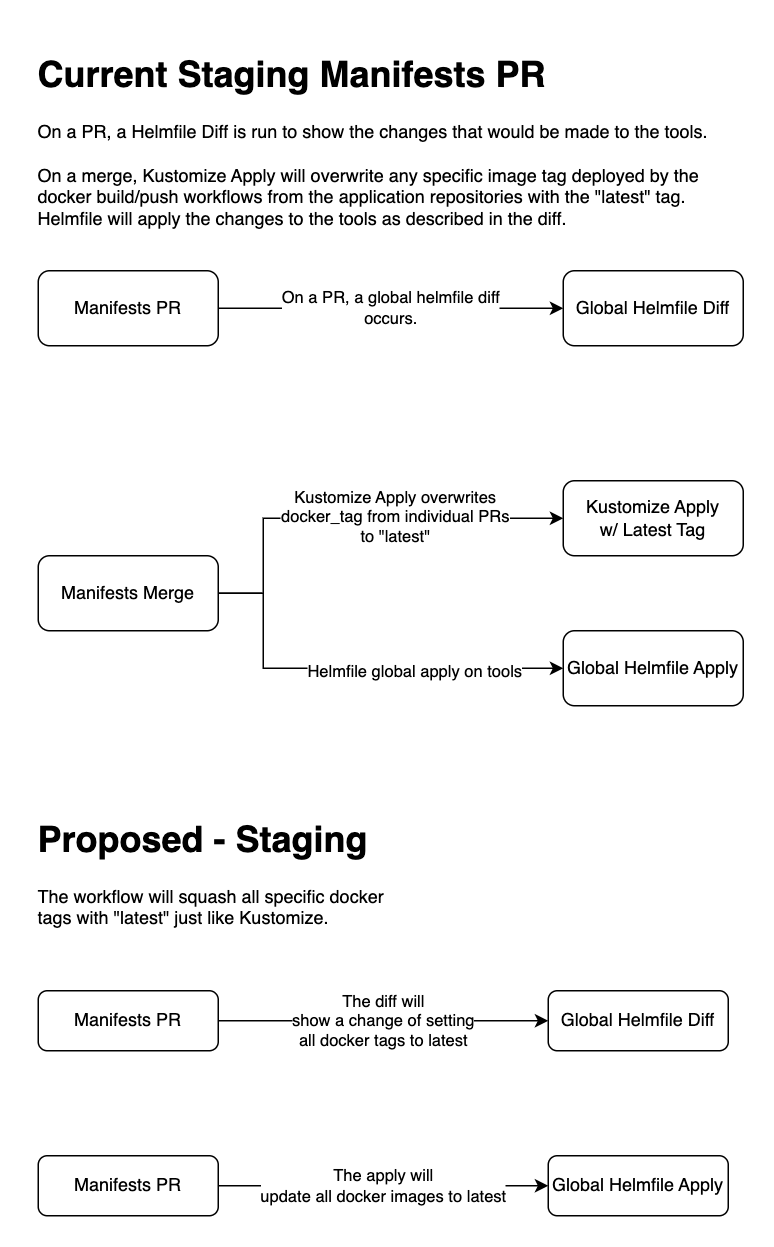

The diagram above was exported from draw.io. Its source (the exported page's mxGraphModel, read from the mxfile embedded in the PNG):
<mxGraphModel dx="1221" dy="627" grid="1" gridSize="10" guides="1" tooltips="1" connect="1" arrows="1" fold="1" page="1" pageScale="1" pageWidth="850" pageHeight="1100" math="0" shadow="0">
  <root>
    <mxCell id="0" />
    <mxCell id="1" parent="0" />
    <mxCell id="86cJzGcVEKgrCHhF8TMx-7" value="Global Helmfile Diff" style="rounded=1;whiteSpace=wrap;html=1;" parent="1" vertex="1">
      <mxGeometry x="405" y="160" width="120" height="50" as="geometry" />
    </mxCell>
    <mxCell id="86cJzGcVEKgrCHhF8TMx-31" value="&lt;h1&gt;Current Staging Manifests PR&lt;/h1&gt;&lt;p&gt;On a PR, a Helmfile Diff is run to show the changes that would be made to the tools.&lt;br&gt;&lt;br&gt;On a merge, Kustomize Apply will overwrite any specific image tag deployed by the docker build/push workflows from the application repositories with the &quot;latest&quot; tag. Helmfile will apply the changes to the tools as described in the diff.&lt;/p&gt;" style="text;html=1;spacing=5;spacingTop=-20;whiteSpace=wrap;overflow=hidden;rounded=0;" parent="1" vertex="1">
      <mxGeometry x="50" y="10" width="470" height="160" as="geometry" />
    </mxCell>
    <mxCell id="86cJzGcVEKgrCHhF8TMx-32" value="&lt;h1&gt;Proposed - Staging&lt;/h1&gt;&lt;p&gt;The workflow will squash all specific docker tags with &quot;latest&quot; just like Kustomize.&amp;nbsp;&lt;/p&gt;" style="text;html=1;spacing=5;spacingTop=-20;whiteSpace=wrap;overflow=hidden;rounded=0;" parent="1" vertex="1">
      <mxGeometry x="50" y="520" width="250" height="170" as="geometry" />
    </mxCell>
    <mxCell id="-xiZrlvs_JYKAsRMNHn1-19" value="The diff will&lt;br&gt;show a change of setting&lt;br&gt;all docker tags to latest" style="edgeStyle=orthogonalEdgeStyle;rounded=0;orthogonalLoop=1;jettySize=auto;html=1;entryX=0;entryY=0.5;entryDx=0;entryDy=0;" edge="1" parent="1" source="86cJzGcVEKgrCHhF8TMx-33" target="-xiZrlvs_JYKAsRMNHn1-14">
      <mxGeometry relative="1" as="geometry">
        <mxPoint x="335" y="660" as="targetPoint" />
      </mxGeometry>
    </mxCell>
    <mxCell id="86cJzGcVEKgrCHhF8TMx-33" value="Manifests PR" style="rounded=1;whiteSpace=wrap;html=1;" parent="1" vertex="1">
      <mxGeometry x="55" y="640" width="120" height="40" as="geometry" />
    </mxCell>
    <mxCell id="-xiZrlvs_JYKAsRMNHn1-9" style="edgeStyle=orthogonalEdgeStyle;rounded=0;orthogonalLoop=1;jettySize=auto;html=1;entryX=0;entryY=0.5;entryDx=0;entryDy=0;" edge="1" parent="1" source="Tyi7oj4YlamvapjzZY5n-7" target="-xiZrlvs_JYKAsRMNHn1-3">
      <mxGeometry relative="1" as="geometry">
        <Array as="points">
          <mxPoint x="205" y="375" />
          <mxPoint x="205" y="325" />
        </Array>
      </mxGeometry>
    </mxCell>
    <mxCell id="-xiZrlvs_JYKAsRMNHn1-11" value="Kustomize Apply overwrites&lt;br&gt;docker_tag from individual PRs&lt;br&gt;to &quot;latest&quot;" style="edgeLabel;html=1;align=center;verticalAlign=middle;resizable=0;points=[];" vertex="1" connectable="0" parent="-xiZrlvs_JYKAsRMNHn1-9">
      <mxGeometry x="0.1929" y="2" relative="1" as="geometry">
        <mxPoint as="offset" />
      </mxGeometry>
    </mxCell>
    <mxCell id="-xiZrlvs_JYKAsRMNHn1-10" style="edgeStyle=orthogonalEdgeStyle;rounded=0;orthogonalLoop=1;jettySize=auto;html=1;entryX=0;entryY=0.5;entryDx=0;entryDy=0;" edge="1" parent="1" source="Tyi7oj4YlamvapjzZY5n-7" target="-xiZrlvs_JYKAsRMNHn1-4">
      <mxGeometry relative="1" as="geometry">
        <Array as="points">
          <mxPoint x="205" y="375" />
          <mxPoint x="205" y="425" />
        </Array>
      </mxGeometry>
    </mxCell>
    <mxCell id="-xiZrlvs_JYKAsRMNHn1-12" value="Helmfile global apply on tools" style="edgeLabel;html=1;align=center;verticalAlign=middle;resizable=0;points=[];" vertex="1" connectable="0" parent="-xiZrlvs_JYKAsRMNHn1-10">
      <mxGeometry x="0.2857" y="-1" relative="1" as="geometry">
        <mxPoint as="offset" />
      </mxGeometry>
    </mxCell>
    <mxCell id="Tyi7oj4YlamvapjzZY5n-7" value="Manifests Merge" style="rounded=1;whiteSpace=wrap;html=1;" parent="1" vertex="1">
      <mxGeometry x="55" y="350" width="120" height="50" as="geometry" />
    </mxCell>
    <mxCell id="-xiZrlvs_JYKAsRMNHn1-5" style="edgeStyle=orthogonalEdgeStyle;rounded=0;orthogonalLoop=1;jettySize=auto;html=1;entryX=0;entryY=0.5;entryDx=0;entryDy=0;" edge="1" parent="1" source="-xiZrlvs_JYKAsRMNHn1-1" target="86cJzGcVEKgrCHhF8TMx-7">
      <mxGeometry relative="1" as="geometry" />
    </mxCell>
    <mxCell id="-xiZrlvs_JYKAsRMNHn1-7" value="On a PR, a global helmfile diff&lt;br&gt;occurs." style="edgeLabel;html=1;align=center;verticalAlign=middle;resizable=0;points=[];" vertex="1" connectable="0" parent="-xiZrlvs_JYKAsRMNHn1-5">
      <mxGeometry x="-0.0087" y="1" relative="1" as="geometry">
        <mxPoint as="offset" />
      </mxGeometry>
    </mxCell>
    <mxCell id="-xiZrlvs_JYKAsRMNHn1-1" value="Manifests PR" style="rounded=1;whiteSpace=wrap;html=1;" vertex="1" parent="1">
      <mxGeometry x="55" y="160" width="120" height="50" as="geometry" />
    </mxCell>
    <mxCell id="-xiZrlvs_JYKAsRMNHn1-3" value="Kustomize Apply&lt;br&gt;w/ Latest Tag" style="rounded=1;whiteSpace=wrap;html=1;" vertex="1" parent="1">
      <mxGeometry x="405" y="300" width="120" height="50" as="geometry" />
    </mxCell>
    <mxCell id="-xiZrlvs_JYKAsRMNHn1-4" value="Global Helmfile Apply" style="rounded=1;whiteSpace=wrap;html=1;" vertex="1" parent="1">
      <mxGeometry x="405" y="400" width="120" height="50" as="geometry" />
    </mxCell>
    <mxCell id="-xiZrlvs_JYKAsRMNHn1-14" value="Global Helmfile Diff" style="rounded=1;whiteSpace=wrap;html=1;" vertex="1" parent="1">
      <mxGeometry x="395" y="640" width="120" height="40" as="geometry" />
    </mxCell>
    <mxCell id="-xiZrlvs_JYKAsRMNHn1-29" value="The apply will&lt;br&gt;update all docker images to latest" style="edgeStyle=orthogonalEdgeStyle;rounded=0;orthogonalLoop=1;jettySize=auto;html=1;entryX=0;entryY=0.5;entryDx=0;entryDy=0;" edge="1" parent="1" source="-xiZrlvs_JYKAsRMNHn1-30" target="-xiZrlvs_JYKAsRMNHn1-31">
      <mxGeometry relative="1" as="geometry">
        <mxPoint x="330" y="770" as="targetPoint" />
      </mxGeometry>
    </mxCell>
    <mxCell id="-xiZrlvs_JYKAsRMNHn1-30" value="Manifests PR" style="rounded=1;whiteSpace=wrap;html=1;" vertex="1" parent="1">
      <mxGeometry x="55" y="750" width="120" height="40" as="geometry" />
    </mxCell>
    <mxCell id="-xiZrlvs_JYKAsRMNHn1-31" value="Global Helmfile Apply" style="rounded=1;whiteSpace=wrap;html=1;" vertex="1" parent="1">
      <mxGeometry x="395" y="750" width="120" height="40" as="geometry" />
    </mxCell>
  </root>
</mxGraphModel>